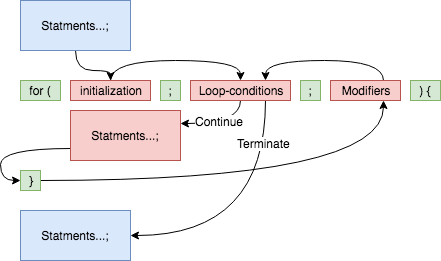

The diagram above was exported from draw.io. Its source (the exported page's mxGraphModel, read from the mxfile embedded in the PNG):
<mxGraphModel dx="547" dy="505" grid="1" gridSize="10" guides="1" tooltips="1" connect="1" arrows="1" fold="1" page="1" pageScale="1" pageWidth="850" pageHeight="1100" math="0" shadow="0">
  <root>
    <mxCell id="0" />
    <mxCell id="1" parent="0" />
    <mxCell id="2" value="for (" style="rounded=0;whiteSpace=wrap;html=1;fillColor=#d5e8d4;strokeColor=#82b366;" vertex="1" parent="1">
      <mxGeometry x="40" y="100" width="40" height="20" as="geometry" />
    </mxCell>
    <mxCell id="3" style="edgeStyle=orthogonalEdgeStyle;curved=1;rounded=0;orthogonalLoop=1;jettySize=auto;html=1;exitX=0.5;exitY=0;exitDx=0;exitDy=0;entryX=0.5;entryY=0;entryDx=0;entryDy=0;" edge="1" source="4" target="10" parent="1">
      <mxGeometry relative="1" as="geometry" />
    </mxCell>
    <mxCell id="4" value="initialization" style="rounded=0;whiteSpace=wrap;html=1;fillColor=#f8cecc;strokeColor=#b85450;" vertex="1" parent="1">
      <mxGeometry x="90" y="100" width="80" height="20" as="geometry" />
    </mxCell>
    <mxCell id="5" value=";" style="rounded=0;whiteSpace=wrap;html=1;fillColor=#d5e8d4;strokeColor=#82b366;" vertex="1" parent="1">
      <mxGeometry x="180" y="100" width="20" height="20" as="geometry" />
    </mxCell>
    <mxCell id="6" style="edgeStyle=orthogonalEdgeStyle;curved=1;rounded=0;orthogonalLoop=1;jettySize=auto;html=1;exitX=0.5;exitY=1;exitDx=0;exitDy=0;entryX=1;entryY=0.25;entryDx=0;entryDy=0;" edge="1" source="10" target="18" parent="1">
      <mxGeometry relative="1" as="geometry" />
    </mxCell>
    <mxCell id="7" value="Continue" style="text;html=1;resizable=0;points=[];align=center;verticalAlign=middle;labelBackgroundColor=#ffffff;" vertex="1" connectable="0" parent="6">
      <mxGeometry x="0.0843" y="-3" relative="1" as="geometry">
        <mxPoint as="offset" />
      </mxGeometry>
    </mxCell>
    <mxCell id="8" style="edgeStyle=orthogonalEdgeStyle;curved=1;rounded=0;orthogonalLoop=1;jettySize=auto;html=1;exitX=0.75;exitY=1;exitDx=0;exitDy=0;entryX=1;entryY=0.5;entryDx=0;entryDy=0;" edge="1" source="10" target="21" parent="1">
      <mxGeometry relative="1" as="geometry" />
    </mxCell>
    <mxCell id="9" value="Terminate" style="text;html=1;resizable=0;points=[];align=center;verticalAlign=middle;labelBackgroundColor=#ffffff;" vertex="1" connectable="0" parent="8">
      <mxGeometry x="-0.6889" y="-2" relative="1" as="geometry">
        <mxPoint as="offset" />
      </mxGeometry>
    </mxCell>
    <mxCell id="10" value="Loop-conditions" style="rounded=0;whiteSpace=wrap;html=1;fillColor=#f8cecc;strokeColor=#b85450;" vertex="1" parent="1">
      <mxGeometry x="210" y="100" width="100" height="20" as="geometry" />
    </mxCell>
    <mxCell id="11" value=";" style="rounded=0;whiteSpace=wrap;html=1;fillColor=#d5e8d4;strokeColor=#82b366;" vertex="1" parent="1">
      <mxGeometry x="320" y="100" width="20" height="20" as="geometry" />
    </mxCell>
    <mxCell id="12" style="edgeStyle=orthogonalEdgeStyle;curved=1;rounded=0;orthogonalLoop=1;jettySize=auto;html=1;exitX=0.75;exitY=0;exitDx=0;exitDy=0;entryX=0.75;entryY=0;entryDx=0;entryDy=0;" edge="1" source="13" target="10" parent="1">
      <mxGeometry relative="1" as="geometry" />
    </mxCell>
    <mxCell id="13" value="Modifiers" style="rounded=0;whiteSpace=wrap;html=1;fillColor=#f8cecc;strokeColor=#b85450;" vertex="1" parent="1">
      <mxGeometry x="350" y="100" width="70" height="20" as="geometry" />
    </mxCell>
    <mxCell id="14" value=") {" style="rounded=0;whiteSpace=wrap;html=1;fillColor=#d5e8d4;strokeColor=#82b366;" vertex="1" parent="1">
      <mxGeometry x="430" y="100" width="30" height="20" as="geometry" />
    </mxCell>
    <mxCell id="15" style="edgeStyle=orthogonalEdgeStyle;curved=1;rounded=0;orthogonalLoop=1;jettySize=auto;html=1;exitX=1;exitY=0.5;exitDx=0;exitDy=0;entryX=0.75;entryY=1;entryDx=0;entryDy=0;" edge="1" source="16" target="13" parent="1">
      <mxGeometry relative="1" as="geometry" />
    </mxCell>
    <mxCell id="16" value="}" style="rounded=0;whiteSpace=wrap;html=1;fillColor=#d5e8d4;strokeColor=#82b366;" vertex="1" parent="1">
      <mxGeometry x="40" y="190" width="20" height="20" as="geometry" />
    </mxCell>
    <mxCell id="17" style="edgeStyle=orthogonalEdgeStyle;curved=1;rounded=0;orthogonalLoop=1;jettySize=auto;html=1;exitX=0;exitY=0.75;exitDx=0;exitDy=0;entryX=0;entryY=0.5;entryDx=0;entryDy=0;" edge="1" source="18" target="16" parent="1">
      <mxGeometry relative="1" as="geometry" />
    </mxCell>
    <mxCell id="18" value="Statments...;" style="rounded=0;whiteSpace=wrap;html=1;fillColor=#f8cecc;strokeColor=#b85450;" vertex="1" parent="1">
      <mxGeometry x="90" y="130" width="110" height="50" as="geometry" />
    </mxCell>
    <mxCell id="19" style="edgeStyle=orthogonalEdgeStyle;rounded=0;orthogonalLoop=1;jettySize=auto;html=1;exitX=0.5;exitY=1;exitDx=0;exitDy=0;entryX=0.5;entryY=0;entryDx=0;entryDy=0;curved=1;" edge="1" source="20" target="4" parent="1">
      <mxGeometry relative="1" as="geometry" />
    </mxCell>
    <mxCell id="20" value="Statments...;" style="rounded=0;whiteSpace=wrap;html=1;fillColor=#dae8fc;strokeColor=#6c8ebf;" vertex="1" parent="1">
      <mxGeometry x="40" y="20" width="110" height="50" as="geometry" />
    </mxCell>
    <mxCell id="21" value="Statments...;" style="rounded=0;whiteSpace=wrap;html=1;fillColor=#dae8fc;strokeColor=#6c8ebf;" vertex="1" parent="1">
      <mxGeometry x="40" y="230" width="110" height="50" as="geometry" />
    </mxCell>
  </root>
</mxGraphModel>